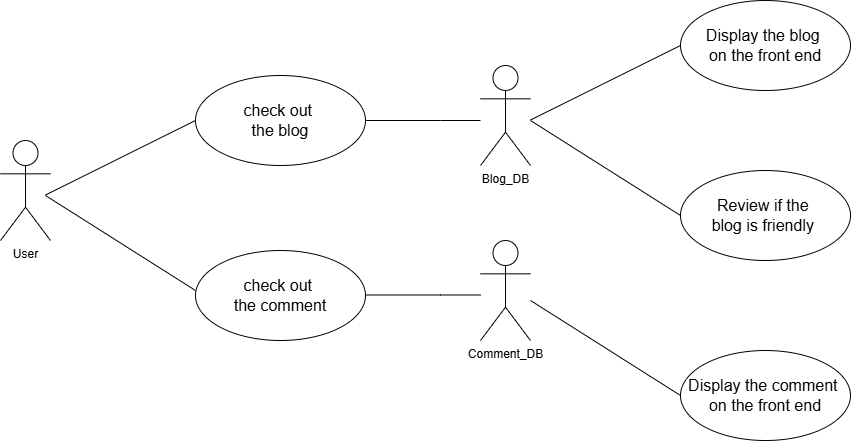

The diagram above was exported from draw.io. Its source (the exported page's mxGraphModel, read from the mxfile embedded in the PNG):
<mxGraphModel dx="1213" dy="768" grid="1" gridSize="10" guides="1" tooltips="1" connect="1" arrows="1" fold="1" page="1" pageScale="1" pageWidth="583" pageHeight="827" math="0" shadow="0">
  <root>
    <mxCell id="0" />
    <mxCell id="1" parent="0" />
    <mxCell id="bVMRTBv1NA69OSHVkk9U-1" value="User" style="shape=umlActor;verticalLabelPosition=bottom;verticalAlign=top;html=1;outlineConnect=0;" vertex="1" parent="1">
      <mxGeometry x="90" y="150" width="50" height="100" as="geometry" />
    </mxCell>
    <mxCell id="bVMRTBv1NA69OSHVkk9U-2" style="edgeStyle=orthogonalEdgeStyle;rounded=0;orthogonalLoop=1;jettySize=auto;html=1;exitX=1;exitY=0.5;exitDx=0;exitDy=0;endArrow=none;endFill=0;" edge="1" parent="1" source="bVMRTBv1NA69OSHVkk9U-3">
      <mxGeometry relative="1" as="geometry">
        <mxPoint x="570" y="130" as="targetPoint" />
        <Array as="points">
          <mxPoint x="530" y="130" />
          <mxPoint x="530" y="130" />
        </Array>
      </mxGeometry>
    </mxCell>
    <mxCell id="bVMRTBv1NA69OSHVkk9U-3" value="&lt;font style=&quot;font-size: 16px;&quot;&gt;check out&amp;nbsp;&lt;/font&gt;&lt;div&gt;&lt;font style=&quot;font-size: 16px;&quot;&gt;the blog&lt;/font&gt;&lt;/div&gt;" style="ellipse;whiteSpace=wrap;html=1;" vertex="1" parent="1">
      <mxGeometry x="285" y="85" width="170" height="90" as="geometry" />
    </mxCell>
    <mxCell id="bVMRTBv1NA69OSHVkk9U-4" value="&lt;font style=&quot;font-size: 16px;&quot;&gt;check out&amp;nbsp;&lt;/font&gt;&lt;div&gt;&lt;font style=&quot;font-size: 16px;&quot;&gt;the comment&lt;/font&gt;&lt;/div&gt;" style="ellipse;whiteSpace=wrap;html=1;" vertex="1" parent="1">
      <mxGeometry x="285" y="260" width="170" height="90" as="geometry" />
    </mxCell>
    <mxCell id="bVMRTBv1NA69OSHVkk9U-5" value="&lt;font style=&quot;font-size: 16px;&quot;&gt;Display the blog&amp;nbsp;&lt;/font&gt;&lt;div&gt;&lt;font style=&quot;font-size: 16px;&quot;&gt;on the front end&lt;/font&gt;&lt;/div&gt;" style="ellipse;whiteSpace=wrap;html=1;" vertex="1" parent="1">
      <mxGeometry x="770" y="10" width="170" height="90" as="geometry" />
    </mxCell>
    <mxCell id="bVMRTBv1NA69OSHVkk9U-6" value="Blog_DB" style="shape=umlActor;verticalLabelPosition=bottom;verticalAlign=top;html=1;outlineConnect=0;" vertex="1" parent="1">
      <mxGeometry x="570" y="75" width="50" height="100" as="geometry" />
    </mxCell>
    <mxCell id="bVMRTBv1NA69OSHVkk9U-7" value="" style="endArrow=none;html=1;rounded=0;entryX=0;entryY=0.5;entryDx=0;entryDy=0;" edge="1" parent="1" target="bVMRTBv1NA69OSHVkk9U-5">
      <mxGeometry width="50" height="50" relative="1" as="geometry">
        <mxPoint x="620" y="129.5" as="sourcePoint" />
        <mxPoint x="740" y="129.5" as="targetPoint" />
      </mxGeometry>
    </mxCell>
    <mxCell id="bVMRTBv1NA69OSHVkk9U-8" value="" style="endArrow=none;html=1;rounded=0;exitX=0;exitY=0.5;exitDx=0;exitDy=0;" edge="1" parent="1" source="bVMRTBv1NA69OSHVkk9U-9">
      <mxGeometry width="50" height="50" relative="1" as="geometry">
        <mxPoint x="740" y="250" as="sourcePoint" />
        <mxPoint x="620" y="130" as="targetPoint" />
      </mxGeometry>
    </mxCell>
    <mxCell id="bVMRTBv1NA69OSHVkk9U-9" value="&lt;span style=&quot;font-size: 16px;&quot;&gt;Review if the&amp;nbsp;&lt;/span&gt;&lt;div&gt;&lt;span style=&quot;font-size: 16px;&quot;&gt;blog is friendly&amp;nbsp;&lt;/span&gt;&lt;/div&gt;" style="ellipse;whiteSpace=wrap;html=1;" vertex="1" parent="1">
      <mxGeometry x="770" y="180" width="170" height="90" as="geometry" />
    </mxCell>
    <mxCell id="bVMRTBv1NA69OSHVkk9U-10" value="" style="endArrow=none;html=1;rounded=0;entryX=0;entryY=0.5;entryDx=0;entryDy=0;" edge="1" parent="1">
      <mxGeometry width="50" height="50" relative="1" as="geometry">
        <mxPoint x="135" y="204.5" as="sourcePoint" />
        <mxPoint x="285" y="130" as="targetPoint" />
      </mxGeometry>
    </mxCell>
    <mxCell id="bVMRTBv1NA69OSHVkk9U-11" value="" style="endArrow=none;html=1;rounded=0;exitX=0;exitY=0.5;exitDx=0;exitDy=0;" edge="1" parent="1">
      <mxGeometry width="50" height="50" relative="1" as="geometry">
        <mxPoint x="285" y="300" as="sourcePoint" />
        <mxPoint x="135" y="205" as="targetPoint" />
      </mxGeometry>
    </mxCell>
    <mxCell id="bVMRTBv1NA69OSHVkk9U-12" value="Comment_DB" style="shape=umlActor;verticalLabelPosition=bottom;verticalAlign=top;html=1;outlineConnect=0;" vertex="1" parent="1">
      <mxGeometry x="570" y="250" width="50" height="100" as="geometry" />
    </mxCell>
    <mxCell id="bVMRTBv1NA69OSHVkk9U-13" style="edgeStyle=orthogonalEdgeStyle;rounded=0;orthogonalLoop=1;jettySize=auto;html=1;exitX=1;exitY=0.5;exitDx=0;exitDy=0;endArrow=none;endFill=0;" edge="1" parent="1">
      <mxGeometry relative="1" as="geometry">
        <mxPoint x="570" y="304.5" as="targetPoint" />
        <Array as="points">
          <mxPoint x="530" y="304.5" />
          <mxPoint x="530" y="304.5" />
        </Array>
        <mxPoint x="455" y="304.5" as="sourcePoint" />
      </mxGeometry>
    </mxCell>
    <mxCell id="bVMRTBv1NA69OSHVkk9U-14" value="" style="endArrow=none;html=1;rounded=0;exitX=0;exitY=0.5;exitDx=0;exitDy=0;" edge="1" parent="1">
      <mxGeometry width="50" height="50" relative="1" as="geometry">
        <mxPoint x="770" y="405" as="sourcePoint" />
        <mxPoint x="620" y="310" as="targetPoint" />
      </mxGeometry>
    </mxCell>
    <mxCell id="bVMRTBv1NA69OSHVkk9U-15" value="&lt;font style=&quot;font-size: 16px;&quot;&gt;Display the comment&amp;nbsp;&lt;/font&gt;&lt;div&gt;&lt;font style=&quot;font-size: 16px;&quot;&gt;on the front end&lt;/font&gt;&lt;/div&gt;" style="ellipse;whiteSpace=wrap;html=1;" vertex="1" parent="1">
      <mxGeometry x="770" y="360" width="170" height="90" as="geometry" />
    </mxCell>
  </root>
</mxGraphModel>